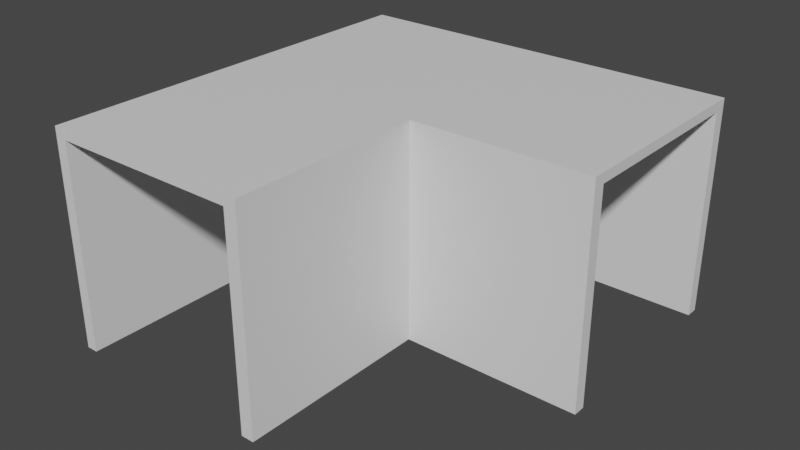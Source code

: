 # Source: Corridor3.blend  (saved by Blender 3.3.6; exported with 4.5.12 LTS)
import bpy
from mathutils import Matrix  # noqa: F401  (used for matrix-valued properties, if any)

bpy.ops.wm.read_factory_settings(use_empty=True)
scene = bpy.context.scene
scene.name = 'Scene'

# ---- collections
col_collection = bpy.data.collections.new('Collection'); scene.collection.children.link(col_collection)

# ---- materials (node trees are filled in below, after node groups)
mat_material = bpy.data.materials.new('Material')
mat_material.alpha_threshold = 0.0
mat_material.use_transparent_shadow = False
mat_material.roughness = 0.5
mat_material.line_color = (0.0, 0.0, 0.0, 1.0)

# ---- material node trees
mat_material.use_nodes = True; mat_material.node_tree.nodes.clear()
_N = mat_material.node_tree.nodes; _L = mat_material.node_tree.links
n0 = _N.new('ShaderNodeOutputMaterial'); n0.name = 'Material Output'; n0.location = (300, 300)
n1 = _N.new('ShaderNodeBsdfPrincipled'); n1.name = 'Principled BSDF'; n1.location = (10, 300)
n1.distribution = 'GGX'
n1.subsurface_method = 'RANDOM_WALK_SKIN'
n1.inputs[3].default_value = 1.45
n1.inputs[27].default_value = (0.0, 0.0, 0.0, 1.0)
n1.inputs[28].default_value = 1.0
_L.new(n1.outputs[0], n0.inputs[0])
n0.is_active_output = True

# ---- world
world_world = bpy.data.worlds.new('World'); scene.world = world_world
world_world.use_nodes = True; world_world.node_tree.nodes.clear()
_N = world_world.node_tree.nodes; _L = world_world.node_tree.links
n0 = _N.new('ShaderNodeOutputWorld'); n0.name = 'World Output'; n0.location = (300, 300)
n1 = _N.new('ShaderNodeBackground'); n1.name = 'Background'; n1.location = (10, 300)
n1.inputs[0].default_value = (0.05088, 0.05088, 0.05088, 1.0)
_L.new(n1.outputs[0], n0.inputs[0])
n0.is_active_output = True
world_world.color = (0.05088, 0.05088, 0.05088)
world_world.use_sun_shadow = False
world_world.sun_shadow_jitter_overblur = 0.0

# ---- meshes
me_cube = bpy.data.meshes.new('Cube')
me_cube.from_pydata([(1.0, 1.0, 1.0), (1.0, 1.0, -1.0), (1.0, -1.0, 1.0), (1.0, -1.0, -1.0), (1.0, -1.0, 5.164), (1.0, 1.0, 5.164), (1.0, -1.0, 5.458), (1.0, 1.0, 5.458), (1.0, -31.79, 5.164), (1.0, -31.79, 5.458), (3.821, 1.0, 1.0), (3.821, 1.0, -1.0), (3.821, -1.0, 1.0), (3.821, -1.0, -1.0), (3.821, 1.0, 5.164), (3.821, -1.0, 5.164), (3.821, 1.0, 5.458), (3.821, -1.0, 5.458), (3.821, -31.79, 5.164), (3.821, -31.79, 5.458), (1.0, -31.79, 1.0), (1.0, -31.79, -1.0), (1.0, -33.79, 1.0), (1.0, -33.79, -1.0), (1.0, -33.79, 5.164), (1.0, -31.79, 5.164), (1.0, -33.79, 5.458), (1.0, -31.79, 5.458), (3.821, -31.79, 1.0), (3.821, -31.79, -1.0), (3.821, -33.79, 1.0), (3.821, -33.79, -1.0), (3.821, -31.79, 5.164), (3.821, -33.79, 5.164), (3.821, -31.79, 5.458), (3.821, -33.79, 5.458), (-1.493, 1.0, 1.0), (-1.493, 1.0, -1.0), (-1.493, -1.0, 1.0), (-1.493, -1.0, -1.0), (-1.493, 1.0, 5.164), (-1.493, -1.0, 5.164), (-1.493, 1.0, 5.458), (-1.493, -1.0, 5.458), (-1.493, -31.79, 5.164), (-1.493, -31.79, 5.458), (-1.493, -31.79, 1.0), (-1.493, -31.79, -1.0), (-1.493, -33.79, 1.0), (-1.493, -33.79, -1.0), (-1.493, -31.79, 5.164), (-1.493, -33.79, 5.164), (-1.493, -31.79, 5.458), (-1.493, -33.79, 5.458), (-7.592, -31.79, 1.0), (-7.592, -31.79, -1.0), (-7.592, -33.79, 1.0), (-7.592, -33.79, -1.0), (-7.592, -31.79, 5.164), (-7.592, -33.79, 5.164), (-7.592, -31.79, 5.458), (-7.592, -33.79, 5.458), (-7.935, -31.79, 1.0), (-7.935, -31.79, -1.0), (-7.935, -33.79, 1.0), (-7.935, -33.79, -1.0), (-7.935, -31.79, 5.164), (-7.935, -33.79, 5.164), (-7.935, -31.79, 5.458), (-7.935, -33.79, 5.458), (-7.592, 1.341, 1.0), (-7.592, 1.341, -1.0), (-7.592, 1.341, 5.164), (-7.592, 1.341, 5.458), (-7.935, 1.341, 5.458), (-7.935, 1.341, 1.0), (-7.935, 1.341, -1.0), (-7.935, 1.341, 5.164), (-1.493, 0.8896, 5.458), (-1.493, 0.8896, 5.164), (-7.592, 0.8896, 5.458), (-7.592, 0.8896, 5.164), (-7.592, 32.67, 1.0), (-7.592, 32.67, -1.0), (-7.592, 32.67, 5.164), (-7.592, 32.67, 5.458), (-7.935, 32.67, 5.458), (-7.935, 32.67, 1.0), (-7.935, 32.67, -1.0), (-7.935, 32.67, 5.164), (-1.493, 32.66, 5.458), (-1.493, 32.66, 5.164), (-7.592, 32.66, 5.458), (-7.592, 32.66, 5.164), (-1.881, -31.79, 5.458), (-1.881, -31.79, 5.164), (-1.881, -33.79, 5.458), (-1.881, -31.79, 1.0), (-1.881, -33.79, 1.0), (-1.881, -33.79, -1.0), (-1.881, -33.79, 5.164), (-1.881, -31.79, -1.0), (-1.881, 0.8896, 5.458), (-1.881, 0.8896, 5.164), (-1.881, 32.66, 5.458), (-1.881, 32.66, 5.164), (-1.493, 32.66, -0.9853), (-1.493, 0.8896, -0.9853), (-1.881, 0.8896, -0.9853), (-1.881, 32.66, -0.9853)], [], [(6, 9, 19, 17), (5, 7, 16, 14), (0, 5, 14, 10), (1, 0, 10, 11), (12, 10, 14, 15), (11, 10, 12, 13), (15, 14, 16, 17), (15, 17, 19, 18), (4, 2, 12, 15), (9, 8, 18, 19), (2, 3, 13, 12), (7, 6, 17, 16), (3, 1, 11, 13), (8, 4, 15, 18), (21, 20, 28, 29), (22, 23, 31, 30), (26, 24, 33, 35), (30, 28, 32, 33), (29, 28, 30, 31), (33, 32, 34, 35), (23, 21, 29, 31), (25, 27, 34, 32), (20, 25, 32, 28), (27, 26, 35, 34), (24, 22, 30, 33), (7, 5, 40, 42), (3, 2, 38, 39), (25, 20, 46, 50), (0, 1, 37, 36), (6, 7, 42, 43), (21, 23, 49, 47), (2, 4, 41, 38), (95, 97, 54, 58), (37, 39, 38, 36), (43, 42, 40, 41), (96, 94, 60, 61), (95, 58, 81, 103), (36, 38, 41, 40), (45, 43, 41, 44), (22, 24, 51, 48), (8, 9, 45, 44), (26, 27, 52, 53), (1, 3, 39, 37), (20, 21, 47, 46), (4, 8, 44, 41), (24, 26, 53, 51), (23, 22, 48, 49), (9, 6, 43, 45), (27, 25, 50, 52), (5, 0, 36, 40), (57, 56, 64, 65), (66, 68, 74, 77), (61, 60, 68, 69), (99, 98, 56, 57), (100, 96, 61, 59), (98, 100, 59, 56), (101, 99, 57, 55), (97, 101, 55, 54), (63, 65, 64, 62), (69, 68, 66, 67), (62, 64, 67, 66), (59, 61, 69, 67), (56, 59, 67, 64), (55, 57, 65, 63), (58, 54, 70, 72), (63, 62, 75, 76), (76, 75, 87, 88), (70, 71, 83, 82), (102, 78, 90, 104), (62, 66, 77, 75), (54, 55, 71, 70), (55, 63, 76, 71), (68, 60, 73, 74), (60, 58, 72, 73), (74, 73, 85, 86), (52, 50, 79, 78), (94, 52, 78, 102), (58, 60, 80, 81), (84, 82, 87, 89), (82, 83, 88, 87), (85, 84, 89, 86), (104, 105, 93, 92), (103, 81, 93, 105), (72, 70, 82, 84), (75, 77, 89, 87), (81, 80, 92, 93), (73, 72, 84, 85), (71, 76, 88, 83), (78, 79, 91, 90), (77, 74, 86, 89), (105, 91, 106, 109), (90, 91, 105, 104), (60, 94, 102, 80), (80, 102, 104, 92), (46, 47, 101, 97), (47, 49, 99, 101), (48, 51, 100, 98), (51, 53, 96, 100), (49, 48, 98, 99), (50, 95, 103, 79), (53, 52, 94, 96), (50, 46, 97, 95), (107, 108, 109, 106), (79, 103, 108, 107), (103, 105, 109, 108), (91, 79, 107, 106)])
_uv = me_cube.uv_layers.new(name='UVMap')
_uv.uv.foreach_set('vector', [0.625, 0.75, 0.625, 0.75, 0.625, 0.75, 0.625, 0.75, 0.625, 0.5, 0.625, 0.5, 0.625, 0.5, 0.625, 0.5, 0.625, 0.5, 0.625, 0.5, 0.625, 0.5, 0.625, 0.5, 0.375, 0.5, 0.625, 0.5, 0.625, 0.5, 0.375, 0.5, 0.625, 0.75, 0.625, 0.5, 0.625, 0.5, 0.625, 0.75, 0.375, 0.5, 0.625, 0.5, 0.625, 0.75, 0.375, 0.75, 0.625, 0.75, 0.625, 0.5, 0.625, 0.5, 0.625, 0.75, 0.625, 0.75, 0.625, 0.75, 0.625, 0.75, 0.625, 0.75, 0.625, 0.75, 0.625, 0.75, 0.625, 0.75, 0.625, 0.75, 0.625, 0.75, 0.625, 0.75, 0.625, 0.75, 0.625, 0.75, 0.625, 0.75, 0.375, 0.75, 0.375, 0.75, 0.625, 0.75, 0.625, 0.5, 0.625, 0.75, 0.625, 0.75, 0.625, 0.5, 0.375, 0.75, 0.375, 0.5, 0.375, 0.5, 0.375, 0.75, 0.625, 0.75, 0.625, 0.75, 0.625, 0.75, 0.625, 0.75, 0.375, 0.5, 0.625, 0.5, 0.625, 0.5, 0.375, 0.5, 0.625, 0.75, 0.375, 0.75, 0.375, 0.75, 0.625, 0.75, 0.625, 0.75, 0.625, 0.75, 0.625, 0.75, 0.625, 0.75, 0.625, 0.75, 0.625, 0.5, 0.625, 0.5, 0.625, 0.75, 0.375, 0.5, 0.625, 0.5, 0.625, 0.75, 0.375, 0.75, 0.625, 0.75, 0.625, 0.5, 0.625, 0.5, 0.625, 0.75, 0.375, 0.75, 0.375, 0.5, 0.375, 0.5, 0.375, 0.75, 0.625, 0.5, 0.625, 0.5, 0.625, 0.5, 0.625, 0.5, 0.625, 0.5, 0.625, 0.5, 0.625, 0.5, 0.625, 0.5, 0.625, 0.5, 0.625, 0.75, 0.625, 0.75, 0.625, 0.5, 0.625, 0.75, 0.625, 0.75, 0.625, 0.75, 0.625, 0.75, 0.625, 0.5, 0.625, 0.5, 0.625, 0.5, 0.625, 0.5, 0.375, 0.75, 0.625, 0.75, 0.625, 0.75, 0.375, 0.75, 0.625, 0.5, 0.625, 0.5, 0.625, 0.5, 0.625, 0.5, 0.625, 0.5, 0.375, 0.5, 0.375, 0.5, 0.625, 0.5, 0.625, 0.75, 0.625, 0.5, 0.625, 0.5, 0.625, 0.75, 0.375, 0.5, 0.375, 0.75, 0.375, 0.75, 0.375, 0.5, 0.625, 0.75, 0.625, 0.75, 0.625, 0.75, 0.625, 0.75, 0.625, 0.5, 0.625, 0.5, 0.625, 0.5, 0.625, 0.5, 0.375, 0.5, 0.375, 0.75, 0.625, 0.75, 0.625, 0.5, 0.625, 0.75, 0.625, 0.5, 0.625, 0.5, 0.625, 0.75, 0.625, 0.75, 0.625, 0.5, 0.625, 0.5, 0.625, 0.75, 0.625, 0.5, 0.625, 0.5, 0.625, 0.5, 0.625, 0.5, 0.625, 0.5, 0.625, 0.75, 0.625, 0.75, 0.625, 0.5, 0.625, 0.75, 0.625, 0.75, 0.625, 0.75, 0.625, 0.75, 0.625, 0.75, 0.625, 0.75, 0.625, 0.75, 0.625, 0.75, 0.625, 0.75, 0.625, 0.75, 0.625, 0.75, 0.625, 0.75, 0.625, 0.75, 0.625, 0.5, 0.625, 0.5, 0.625, 0.75, 0.375, 0.5, 0.375, 0.75, 0.375, 0.75, 0.375, 0.5, 0.625, 0.5, 0.375, 0.5, 0.375, 0.5, 0.625, 0.5, 0.625, 0.75, 0.625, 0.75, 0.625, 0.75, 0.625, 0.75, 0.625, 0.75, 0.625, 0.75, 0.625, 0.75, 0.625, 0.75, 0.375, 0.75, 0.625, 0.75, 0.625, 0.75, 0.375, 0.75, 0.625, 0.75, 0.625, 0.75, 0.625, 0.75, 0.625, 0.75, 0.625, 0.5, 0.625, 0.5, 0.625, 0.5, 0.625, 0.5, 0.625, 0.5, 0.625, 0.5, 0.625, 0.5, 0.625, 0.5, 0.375, 0.75, 0.625, 0.75, 0.625, 0.75, 0.375, 0.75, 0.625, 0.5, 0.625, 0.5, 0.625, 0.5, 0.625, 0.5, 0.625, 0.75, 0.625, 0.5, 0.625, 0.5, 0.625, 0.75, 0.375, 0.75, 0.625, 0.75, 0.625, 0.75, 0.375, 0.75, 0.625, 0.75, 0.625, 0.75, 0.625, 0.75, 0.625, 0.75, 0.625, 0.75, 0.625, 0.75, 0.625, 0.75, 0.625, 0.75, 0.375, 0.5, 0.375, 0.75, 0.375, 0.75, 0.375, 0.5, 0.625, 0.5, 0.375, 0.5, 0.375, 0.5, 0.625, 0.5, 0.375, 0.5, 0.375, 0.75, 0.625, 0.75, 0.625, 0.5, 0.625, 0.75, 0.625, 0.5, 0.625, 0.5, 0.625, 0.75, 0.625, 0.5, 0.625, 0.75, 0.625, 0.75, 0.625, 0.5, 0.625, 0.75, 0.625, 0.75, 0.625, 0.75, 0.625, 0.75, 0.625, 0.75, 0.625, 0.75, 0.625, 0.75, 0.625, 0.75, 0.375, 0.5, 0.375, 0.75, 0.375, 0.75, 0.375, 0.5, 0.625, 0.5, 0.625, 0.5, 0.625, 0.5, 0.625, 0.5, 0.375, 0.5, 0.625, 0.5, 0.625, 0.5, 0.375, 0.5, 0.375, 0.5, 0.625, 0.5, 0.625, 0.5, 0.375, 0.5, 0.625, 0.5, 0.375, 0.5, 0.375, 0.5, 0.625, 0.5, 0.625, 0.5, 0.625, 0.5, 0.625, 0.5, 0.625, 0.5, 0.625, 0.5, 0.625, 0.5, 0.625, 0.5, 0.625, 0.5, 0.625, 0.5, 0.375, 0.5, 0.375, 0.5, 0.625, 0.5, 0.375, 0.5, 0.375, 0.5, 0.375, 0.5, 0.375, 0.5, 0.625, 0.5, 0.625, 0.5, 0.625, 0.5, 0.625, 0.5, 0.625, 0.5, 0.625, 0.5, 0.625, 0.5, 0.625, 0.5, 0.625, 0.5, 0.625, 0.5, 0.625, 0.5, 0.625, 0.5, 0.625, 0.5, 0.625, 0.5, 0.625, 0.5, 0.625, 0.5, 0.625, 0.5, 0.625, 0.5, 0.625, 0.5, 0.625, 0.5, 0.625, 0.5, 0.625, 0.5, 0.625, 0.5, 0.625, 0.5, 0.625, 0.5, 0.625, 0.5, 0.625, 0.5, 0.625, 0.5, 0.625, 0.5, 0.375, 0.5, 0.375, 0.5, 0.625, 0.5, 0.625, 0.5, 0.625, 0.5, 0.625, 0.5, 0.625, 0.5, 0.625, 0.5, 0.625, 0.5, 0.625, 0.5, 0.625, 0.5, 0.625, 0.5, 0.625, 0.5, 0.625, 0.5, 0.625, 0.5, 0.625, 0.5, 0.625, 0.5, 0.625, 0.5, 0.625, 0.5, 0.625, 0.5, 0.625, 0.5, 0.625, 0.5, 0.625, 0.5, 0.625, 0.5, 0.625, 0.5, 0.625, 0.5, 0.625, 0.5, 0.625, 0.5, 0.625, 0.5, 0.625, 0.5, 0.625, 0.5, 0.375, 0.5, 0.375, 0.5, 0.375, 0.5, 0.375, 0.5, 0.625, 0.5, 0.625, 0.5, 0.625, 0.5, 0.625, 0.5, 0.625, 0.5, 0.625, 0.5, 0.625, 0.5, 0.625, 0.5, 0.625, 0.5, 0.625, 0.5, 0.625, 0.5, 0.625, 0.5, 0.625, 0.5, 0.625, 0.5, 0.625, 0.5, 0.625, 0.5, 0.625, 0.5, 0.625, 0.5, 0.625, 0.5, 0.625, 0.5, 0.625, 0.5, 0.625, 0.5, 0.625, 0.5, 0.625, 0.5, 0.625, 0.5, 0.375, 0.5, 0.375, 0.5, 0.625, 0.5, 0.375, 0.5, 0.375, 0.75, 0.375, 0.75, 0.375, 0.5, 0.625, 0.75, 0.625, 0.75, 0.625, 0.75, 0.625, 0.75, 0.625, 0.75, 0.625, 0.75, 0.625, 0.75, 0.625, 0.75, 0.375, 0.75, 0.625, 0.75, 0.625, 0.75, 0.375, 0.75, 0.625, 0.5, 0.625, 0.5, 0.625, 0.5, 0.625, 0.5, 0.625, 0.75, 0.625, 0.5, 0.625, 0.5, 0.625, 0.75, 0.625, 0.5, 0.625, 0.5, 0.625, 0.5, 0.625, 0.5, 0.625, 0.5, 0.625, 0.5, 0.625, 0.5, 0.625, 0.5, 0.625, 0.5, 0.625, 0.5, 0.625, 0.5, 0.625, 0.5, 0.625, 0.5, 0.625, 0.5, 0.625, 0.5, 0.625, 0.5, 0.625, 0.5, 0.625, 0.5, 0.625, 0.5, 0.625, 0.5])
me_cube.materials.append(mat_material)
me_cube.use_mirror_vertex_groups = False
me_cube.update()

# ---- objects
ob_cube = bpy.data.objects.new('Cube', me_cube)

# ---- transforms, parenting, visibility, modifiers, constraints
ob_cube.location = (0.0, 0.0, 0.0)
ob_cube.scale = (1.0, -0.1852, 1.0)
ob_cube.lock_rotations_4d = False
ob_cube.empty_display_type = 'ARROWS'
ob_cube.lineart.crease_threshold = 0.0

# ---- collection membership
col_collection.objects.link(ob_cube)

# ---- scene / render settings (as saved in the file)
scene.frame_start = 1; scene.frame_end = 250; scene.frame_set(1)
scene.render.engine = 'BLENDER_EEVEE_NEXT'
scene.cycles.sampling_pattern = 'TABULATED_SOBOL'
scene.cycles.use_light_tree = False
scene.view_settings.view_transform = 'Filmic'
bpy.context.view_layer.update()

# ---- added for rendering (the .blend has no active camera and no usable light): camera, sun
cam_auto = bpy.data.cameras.new('AutoCamera')
cam_auto.lens = 50.0
cam_auto.sensor_width = 36.0
cam_auto.clip_end = 1000.0
ob_auto_camera = bpy.data.objects.new('AutoCamera', cam_auto)
scene.collection.objects.link(ob_auto_camera)
ob_auto_camera.location = (14.7861, -20.1085, 15.7036)
ob_auto_camera.rotation_euler = (1.09748, -7.21219e-08, 0.694738)
scene.camera = ob_auto_camera
light_auto_sun = bpy.data.lights.new('AutoSun', 'SUN')
light_auto_sun.energy = 3.0
light_auto_sun.angle = 0.0523599
ob_auto_sun = bpy.data.objects.new('AutoSun', light_auto_sun)
scene.collection.objects.link(ob_auto_sun)
ob_auto_sun.rotation_euler = (0.872665, 0.174533, 0.523599)
bpy.context.view_layer.update()
